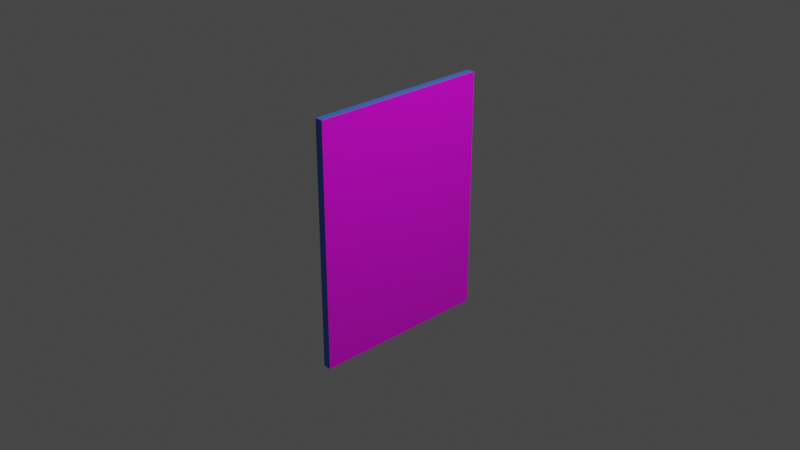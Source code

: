 # Source: cartel2.blend  (saved by Blender 3.1.7; exported with 4.5.12 LTS)
import bpy
from mathutils import Matrix  # noqa: F401  (used for matrix-valued properties, if any)

bpy.ops.wm.read_factory_settings(use_empty=True)
scene = bpy.context.scene
scene.name = 'Scene'

# ---- collections
col_collection = bpy.data.collections.new('Collection'); scene.collection.children.link(col_collection)

# ---- images (referenced by path relative to the original .blend; pixels are not part of the script)
import os
ASSET_DIR = os.environ.get("B2B_ASSET_DIR", "")  # directory of the original .blend (textures are referenced by path, not embedded)
HERE = os.path.dirname(os.path.abspath(__file__))  # packed textures are extracted next to this script under _unpacked/

def load_image(name, relpath, width, height, colorspace="sRGB"):
    """Load a texture the original file referenced (path relative to the .blend, or extracted next to this script)."""
    p = next((c for c in (os.path.join(HERE, relpath), os.path.join(ASSET_DIR, relpath)) if relpath and os.path.exists(c)), "")
    if p:
        img = bpy.data.images.load(p, check_existing=True)
        img.name = name
    else:  # same state as the original file: an image datablock whose file is absent (Cycles renders it pink)
        img = bpy.data.images.new(name, width, height)
        img.source = "FILE"
        img.filepath = "//" + (relpath or name)
    img.colorspace_settings.name = colorspace
    return img
img_cartel_2_jpg = load_image('cartel 2.jpg', 'cartel4.jpg', 1024, 1024, 'sRGB')

# ---- materials (node trees are filled in below, after node groups)
mat_cartel1 = bpy.data.materials.new('cartel1')
mat_cartel1.alpha_threshold = 0.0
mat_cartel1.use_transparent_shadow = False
mat_cartel1.line_color = (0.0, 0.0, 0.0, 1.0)
mat_lados = bpy.data.materials.new('lados')
mat_lados.use_transparent_shadow = False

# ---- material node trees
mat_cartel1.use_nodes = True; mat_cartel1.node_tree.nodes.clear()
_N = mat_cartel1.node_tree.nodes; _L = mat_cartel1.node_tree.links
n0 = _N.new('ShaderNodeOutputMaterial'); n0.name = 'Material Output'; n0.location = (300, 300)
n1 = _N.new('ShaderNodeBsdfPrincipled'); n1.name = 'Principled BSDF'; n1.location = (10, 300)
n1.distribution = 'GGX'
n1.subsurface_method = 'RANDOM_WALK_SKIN'
n1.inputs[2].default_value = 0.4
n1.inputs[3].default_value = 1.45
n1.inputs[27].default_value = (0.0, 0.0, 0.0, 1.0)
n1.inputs[28].default_value = 1.0
n2 = _N.new('ShaderNodeTexImage'); n2.name = 'Image Texture'; n2.location = (-280, 275)
n2.image = img_cartel_2_jpg
_L.new(n1.outputs[0], n0.inputs[0])
_L.new(n2.outputs[0], n1.inputs[0])
n0.is_active_output = True
mat_lados.use_nodes = True; mat_lados.node_tree.nodes.clear()
_N = mat_lados.node_tree.nodes; _L = mat_lados.node_tree.links
n0 = _N.new('ShaderNodeBsdfPrincipled'); n0.name = 'Principled BSDF'; n0.location = (10, 300)
n0.distribution = 'GGX'
n0.subsurface_method = 'RANDOM_WALK_SKIN'
n0.inputs[0].default_value = (0.07112, 0.1912, 0.8, 1.0)
n0.inputs[3].default_value = 1.45
n0.inputs[27].default_value = (0.0, 0.0, 0.0, 1.0)
n0.inputs[28].default_value = 1.0
n1 = _N.new('ShaderNodeOutputMaterial'); n1.name = 'Material Output'; n1.location = (300, 300)
_L.new(n0.outputs[0], n1.inputs[0])
n1.is_active_output = True

# ---- world
world_world = bpy.data.worlds.new('World'); scene.world = world_world
world_world.use_nodes = True; world_world.node_tree.nodes.clear()
_N = world_world.node_tree.nodes; _L = world_world.node_tree.links
n0 = _N.new('ShaderNodeOutputWorld'); n0.name = 'World Output'; n0.location = (300, 300)
n1 = _N.new('ShaderNodeBackground'); n1.name = 'Background'; n1.location = (10, 300)
n1.inputs[0].default_value = (0.05088, 0.05088, 0.05088, 1.0)
_L.new(n1.outputs[0], n0.inputs[0])
n0.is_active_output = True
world_world.color = (0.05088, 0.05088, 0.05088)
world_world.use_sun_shadow = False
world_world.sun_shadow_jitter_overblur = 0.0

# ---- cameras
cam_camera = bpy.data.cameras.new('Camera')
cam_camera.clip_end = 100.0
cam_camera.ortho_scale = 7.314

# ---- lights
light_light = bpy.data.lights.new('Light', 'POINT')
light_light.transmission_factor = 0.0
light_light.energy = 1000.0
light_light.shadow_soft_size = 0.1
light_light.shadow_maximum_resolution = 0.006
light_light.use_absolute_resolution = True

# ---- meshes
me_cube = bpy.data.meshes.new('Cube')
me_cube.from_pydata([(0.04438, 1.0, 1.338), (0.04438, 1.0, -1.338), (0.04438, -1.0, 1.338), (0.04438, -1.0, -1.338), (-0.04438, 1.0, 1.338), (-0.04438, 1.0, -1.338), (-0.04438, -1.0, 1.338), (-0.04438, -1.0, -1.338)], [], [(0, 4, 6, 2), (3, 2, 6, 7), (7, 6, 4, 5), (5, 1, 3, 7), (1, 0, 2, 3), (5, 4, 0, 1)])
me_cube.polygons.foreach_set('material_index', [1, 1, 1, 1, 0, 1])
_uv = me_cube.uv_layers.new(name='UVMap')
_uv.uv.foreach_set('vector', [0.625, 0.5, 0.875, 0.5, 0.875, 0.75, 0.625, 0.75, 0.375, 0.75, 0.625, 0.75, 0.625, 1.0, 0.375, 1.0, 0.375, 0.0, 0.625, 0.0, 0.625, 0.25, 0.375, 0.25, 0.125, 0.5, 0.375, 0.5, 0.375, 0.75, 0.125, 0.75, 1.0, 0.0, 1.0, 1.0, 0.0, 1.0, 0.0, 0.0, 0.375, 0.25, 0.625, 0.25, 0.625, 0.5, 0.375, 0.5])
me_cube.materials.append(mat_cartel1)
me_cube.materials.append(mat_lados)
me_cube.use_remesh_preserve_volume = False
me_cube.use_remesh_preserve_attributes = False
me_cube.use_mirror_vertex_groups = False
me_cube.update()

# ---- objects
ob_cube = bpy.data.objects.new('Cube', me_cube)
ob_light = bpy.data.objects.new('Light', light_light)
ob_camera = bpy.data.objects.new('Camera', cam_camera)

# ---- transforms, parenting, visibility, modifiers, constraints
ob_cube.location = (0.0, 0.0, 0.0)
ob_cube.lock_rotations_4d = False
ob_cube.empty_display_type = 'ARROWS'
ob_cube.lineart.crease_threshold = 0.0
ob_light.location = (4.076, 1.005, 5.904)
ob_light.rotation_euler = (0.6503, 0.05522, 1.866)
ob_light.lock_rotations_4d = False
ob_light.empty_display_type = 'ARROWS'
ob_light.color = (0.0, 0.0, 0.0, 0.0)
ob_light.lineart.crease_threshold = 0.0
ob_camera.location = (7.359, -6.926, 4.958)
ob_camera.rotation_euler = (1.109, 0.0, 0.8149)
ob_camera.lock_rotations_4d = False
ob_camera.empty_display_type = 'ARROWS'
ob_camera.color = (0.0, 0.0, 0.0, 0.0)
ob_camera.display_type = 'WIRE'
ob_camera.lineart.crease_threshold = 0.0

# ---- collection membership
col_collection.objects.link(ob_cube)
col_collection.objects.link(ob_light)
col_collection.objects.link(ob_camera)

# ---- scene / render settings (as saved in the file)
scene.camera = ob_camera
scene.frame_start = 1; scene.frame_end = 250; scene.frame_set(176)
scene.render.engine = 'BLENDER_EEVEE_NEXT'
scene.cycles.sampling_pattern = 'TABULATED_SOBOL'
scene.cycles.use_light_tree = False
scene.view_settings.view_transform = 'Filmic'
bpy.context.view_layer.update()
